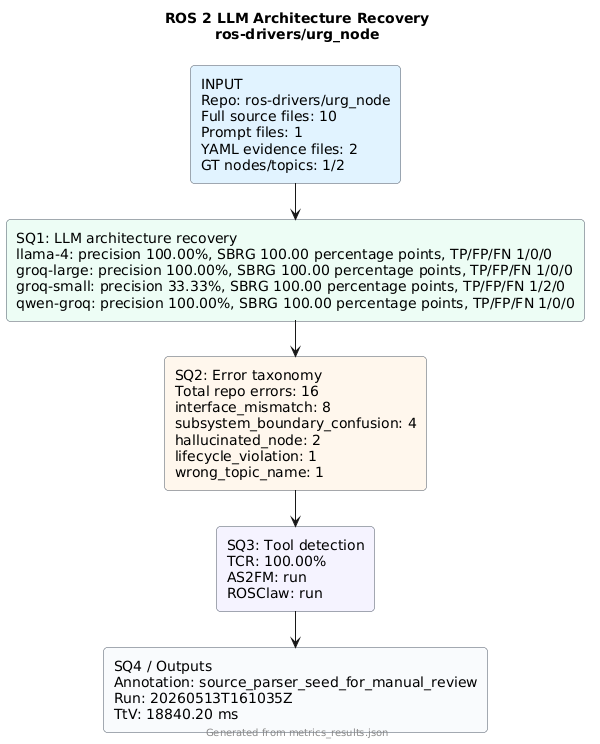

The diagram above was rendered by PlantUML. Its source (embedded in the PNG):
@startuml
!pragma layout smetana
skinparam backgroundColor #FFFFFF
skinparam defaultFontName Arial
skinparam rectangle {
  RoundCorner 8
  BorderColor #4B5563
}
title ROS 2 LLM Architecture Recovery\nros-drivers/urg_node
rectangle "INPUT\nRepo: ros-drivers/urg_node\nFull source files: 10\nPrompt files: 1\nYAML evidence files: 2\nGT nodes/topics: 1/2" as input #E0F2FE
rectangle "SQ1: LLM architecture recovery\nllama-4: precision 100.00%, SBRG 100.00 percentage points, TP/FP/FN 1/0/0\ngroq-large: precision 100.00%, SBRG 100.00 percentage points, TP/FP/FN 1/0/0\ngroq-small: precision 33.33%, SBRG 100.00 percentage points, TP/FP/FN 1/2/0\nqwen-groq: precision 100.00%, SBRG 100.00 percentage points, TP/FP/FN 1/0/0" as sq1 #ECFDF5
rectangle "SQ2: Error taxonomy\nTotal repo errors: 16\ninterface_mismatch: 8\nsubsystem_boundary_confusion: 4\nhallucinated_node: 2\nlifecycle_violation: 1\nwrong_topic_name: 1" as sq2 #FFF7ED
rectangle "SQ3: Tool detection\nTCR: 100.00%\nAS2FM: run\nROSClaw: run" as sq3 #F5F3FF
rectangle "SQ4 / Outputs\nAnnotation: source_parser_seed_for_manual_review\nRun: 20260513T161035Z\nTtV: 18840.20 ms" as sq4 #F8FAFC
input --> sq1
sq1 --> sq2
sq2 --> sq3
sq3 --> sq4
footer Generated from metrics_results.json
@enduml